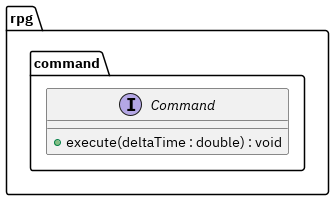

The diagram above was rendered by PlantUML. Its source (embedded in the PNG):
@startuml

package rpg.command {
    interface Command {
        +execute(deltaTime : double) : void
    }
}

@enduml